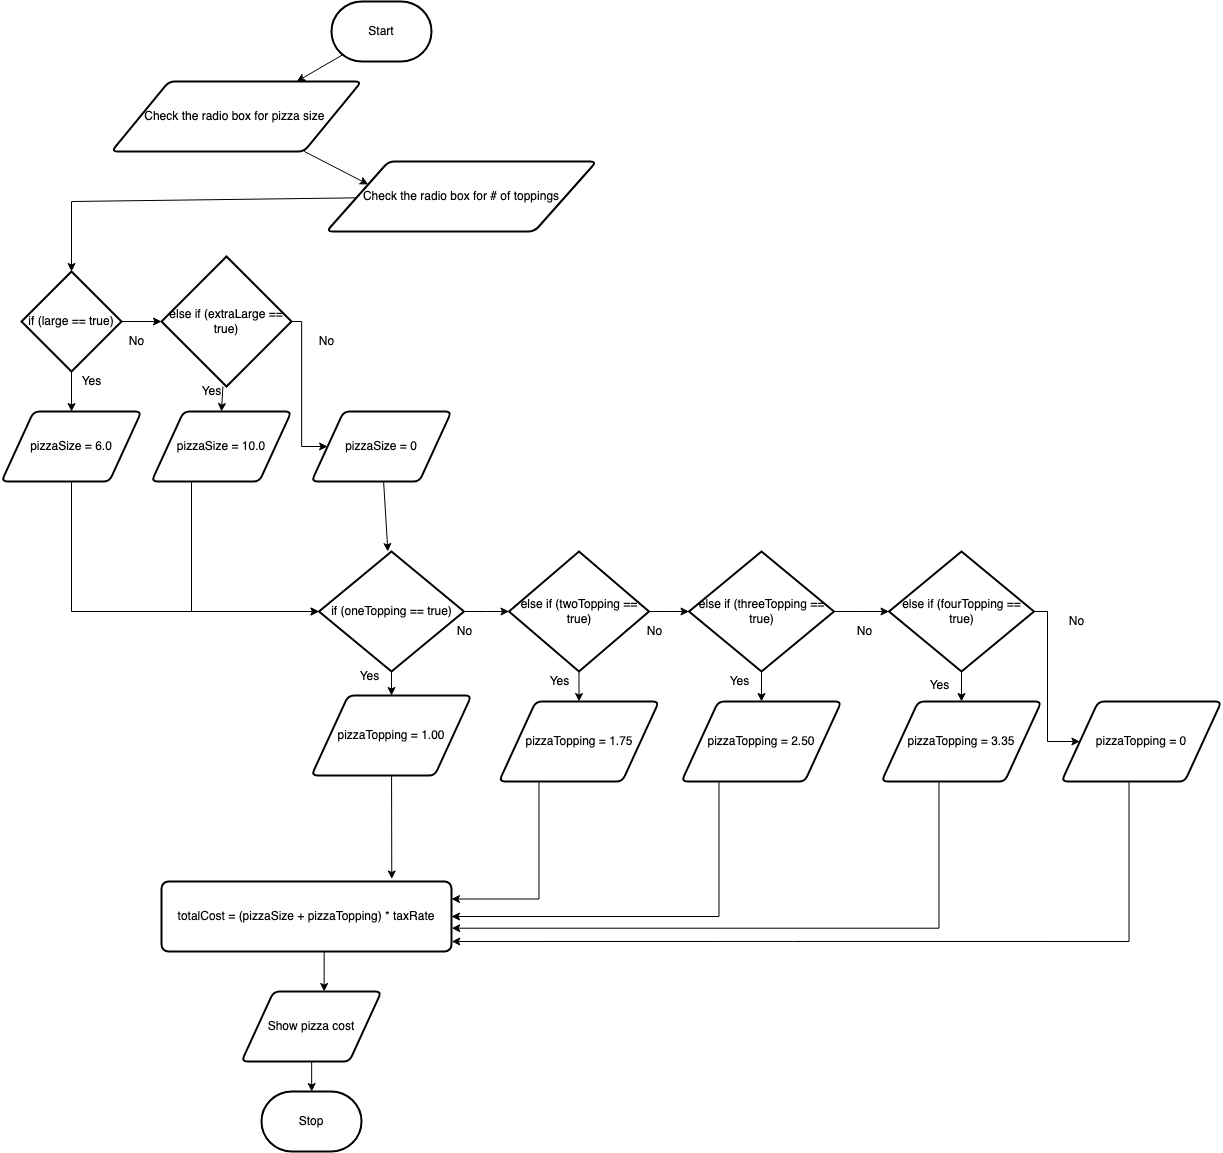

The diagram above was exported from draw.io. Its source (the exported page's mxGraphModel, read from the mxfile embedded in the PNG):
<mxGraphModel dx="2439" dy="860" grid="1" gridSize="10" guides="1" tooltips="1" connect="1" arrows="1" fold="1" page="1" pageScale="1" pageWidth="850" pageHeight="1100" math="0" shadow="0">
  <root>
    <mxCell id="0" />
    <mxCell id="1" parent="0" />
    <mxCell id="7" style="edgeStyle=none;html=1;exitX=0.11;exitY=0.89;exitDx=0;exitDy=0;exitPerimeter=0;" parent="1" source="2" target="3" edge="1">
      <mxGeometry relative="1" as="geometry" />
    </mxCell>
    <mxCell id="2" value="Start" style="strokeWidth=2;html=1;shape=mxgraph.flowchart.terminator;whiteSpace=wrap;" parent="1" vertex="1">
      <mxGeometry x="330" y="40" width="100" height="60" as="geometry" />
    </mxCell>
    <mxCell id="89" style="edgeStyle=none;html=1;entryX=0;entryY=0.25;entryDx=0;entryDy=0;" edge="1" parent="1" source="3" target="11">
      <mxGeometry relative="1" as="geometry" />
    </mxCell>
    <mxCell id="3" value="Check the radio box for pizza size&amp;nbsp;" style="shape=parallelogram;html=1;strokeWidth=2;perimeter=parallelogramPerimeter;whiteSpace=wrap;rounded=1;arcSize=12;size=0.23;" parent="1" vertex="1">
      <mxGeometry x="110" y="120" width="250" height="70" as="geometry" />
    </mxCell>
    <mxCell id="6" value="Stop" style="strokeWidth=2;html=1;shape=mxgraph.flowchart.terminator;whiteSpace=wrap;" parent="1" vertex="1">
      <mxGeometry x="260" y="1130" width="100" height="60" as="geometry" />
    </mxCell>
    <mxCell id="91" style="edgeStyle=none;rounded=0;html=1;entryX=0.5;entryY=0;entryDx=0;entryDy=0;entryPerimeter=0;" edge="1" parent="1" source="11" target="13">
      <mxGeometry relative="1" as="geometry">
        <Array as="points">
          <mxPoint x="70" y="240" />
        </Array>
      </mxGeometry>
    </mxCell>
    <mxCell id="11" value="Check the radio box for # of toppings" style="shape=parallelogram;html=1;strokeWidth=2;perimeter=parallelogramPerimeter;whiteSpace=wrap;rounded=1;arcSize=12;size=0.23;" parent="1" vertex="1">
      <mxGeometry x="325" y="200" width="270" height="70" as="geometry" />
    </mxCell>
    <mxCell id="15" style="edgeStyle=none;html=1;entryX=0.5;entryY=0;entryDx=0;entryDy=0;" parent="1" source="13" target="14" edge="1">
      <mxGeometry relative="1" as="geometry" />
    </mxCell>
    <mxCell id="23" style="edgeStyle=none;html=1;entryX=0;entryY=0.5;entryDx=0;entryDy=0;entryPerimeter=0;" parent="1" source="13" target="17" edge="1">
      <mxGeometry relative="1" as="geometry" />
    </mxCell>
    <mxCell id="13" value="if (large == true)" style="strokeWidth=2;html=1;shape=mxgraph.flowchart.decision;whiteSpace=wrap;" parent="1" vertex="1">
      <mxGeometry x="20" y="310" width="100" height="100" as="geometry" />
    </mxCell>
    <mxCell id="90" style="edgeStyle=none;html=1;rounded=0;entryX=0;entryY=0.5;entryDx=0;entryDy=0;entryPerimeter=0;" edge="1" parent="1" source="14" target="31">
      <mxGeometry relative="1" as="geometry">
        <mxPoint x="290" y="638" as="targetPoint" />
        <Array as="points">
          <mxPoint x="70" y="650" />
        </Array>
      </mxGeometry>
    </mxCell>
    <mxCell id="14" value="pizzaSize = 6.0" style="shape=parallelogram;html=1;strokeWidth=2;perimeter=parallelogramPerimeter;whiteSpace=wrap;rounded=1;arcSize=12;size=0.23;" parent="1" vertex="1">
      <mxGeometry y="450" width="140" height="70" as="geometry" />
    </mxCell>
    <mxCell id="75" style="edgeStyle=elbowEdgeStyle;rounded=0;html=1;entryX=0;entryY=0.5;entryDx=0;entryDy=0;entryPerimeter=0;" parent="1" source="16" target="31" edge="1">
      <mxGeometry relative="1" as="geometry">
        <mxPoint x="300" y="638" as="targetPoint" />
        <Array as="points">
          <mxPoint x="190" y="590" />
        </Array>
      </mxGeometry>
    </mxCell>
    <mxCell id="16" value="pizzaSize = 10.0" style="shape=parallelogram;html=1;strokeWidth=2;perimeter=parallelogramPerimeter;whiteSpace=wrap;rounded=1;arcSize=12;size=0.23;" parent="1" vertex="1">
      <mxGeometry x="150" y="450" width="140" height="70" as="geometry" />
    </mxCell>
    <mxCell id="25" style="edgeStyle=none;html=1;entryX=0.5;entryY=0;entryDx=0;entryDy=0;" parent="1" source="17" target="16" edge="1">
      <mxGeometry relative="1" as="geometry" />
    </mxCell>
    <mxCell id="68" style="edgeStyle=elbowEdgeStyle;rounded=0;html=1;" parent="1" source="17" target="65" edge="1">
      <mxGeometry relative="1" as="geometry" />
    </mxCell>
    <mxCell id="17" value="else if (extraLarge == true)" style="strokeWidth=2;html=1;shape=mxgraph.flowchart.decision;whiteSpace=wrap;" parent="1" vertex="1">
      <mxGeometry x="160" y="295" width="130" height="130" as="geometry" />
    </mxCell>
    <mxCell id="22" value="Yes" style="text;html=1;resizable=0;autosize=1;align=center;verticalAlign=middle;points=[];fillColor=none;strokeColor=none;rounded=0;" parent="1" vertex="1">
      <mxGeometry x="70" y="410" width="40" height="20" as="geometry" />
    </mxCell>
    <mxCell id="24" value="No" style="text;html=1;resizable=0;autosize=1;align=center;verticalAlign=middle;points=[];fillColor=none;strokeColor=none;rounded=0;" parent="1" vertex="1">
      <mxGeometry x="120" y="370" width="30" height="20" as="geometry" />
    </mxCell>
    <mxCell id="26" value="Yes" style="text;html=1;resizable=0;autosize=1;align=center;verticalAlign=middle;points=[];fillColor=none;strokeColor=none;rounded=0;" parent="1" vertex="1">
      <mxGeometry x="190" y="420" width="40" height="20" as="geometry" />
    </mxCell>
    <mxCell id="40" style="edgeStyle=none;html=1;entryX=0.5;entryY=0;entryDx=0;entryDy=0;" parent="1" source="31" target="36" edge="1">
      <mxGeometry relative="1" as="geometry" />
    </mxCell>
    <mxCell id="56" style="edgeStyle=elbowEdgeStyle;rounded=0;html=1;entryX=0;entryY=0.5;entryDx=0;entryDy=0;entryPerimeter=0;" parent="1" source="31" target="41" edge="1">
      <mxGeometry relative="1" as="geometry" />
    </mxCell>
    <mxCell id="31" value="if (oneTopping == true)" style="strokeWidth=2;html=1;shape=mxgraph.flowchart.decision;whiteSpace=wrap;" parent="1" vertex="1">
      <mxGeometry x="317.5" y="590" width="145" height="120" as="geometry" />
    </mxCell>
    <mxCell id="96" style="edgeStyle=none;rounded=0;html=1;entryX=0.794;entryY=-0.036;entryDx=0;entryDy=0;entryPerimeter=0;" edge="1" parent="1" source="36" target="72">
      <mxGeometry relative="1" as="geometry" />
    </mxCell>
    <mxCell id="36" value="pizzaTopping = 1.00" style="shape=parallelogram;html=1;strokeWidth=2;perimeter=parallelogramPerimeter;whiteSpace=wrap;rounded=1;arcSize=12;size=0.23;" parent="1" vertex="1">
      <mxGeometry x="310" y="734" width="160" height="80" as="geometry" />
    </mxCell>
    <mxCell id="47" style="edgeStyle=none;html=1;entryX=0.5;entryY=0;entryDx=0;entryDy=0;" parent="1" source="41" target="46" edge="1">
      <mxGeometry relative="1" as="geometry" />
    </mxCell>
    <mxCell id="57" style="edgeStyle=elbowEdgeStyle;rounded=0;html=1;entryX=0;entryY=0.5;entryDx=0;entryDy=0;entryPerimeter=0;" parent="1" source="41" target="42" edge="1">
      <mxGeometry relative="1" as="geometry" />
    </mxCell>
    <mxCell id="41" value="else if (twoTopping == true)" style="strokeWidth=2;html=1;shape=mxgraph.flowchart.decision;whiteSpace=wrap;" parent="1" vertex="1">
      <mxGeometry x="507.5" y="590" width="140" height="120" as="geometry" />
    </mxCell>
    <mxCell id="48" style="edgeStyle=none;html=1;entryX=0.5;entryY=0;entryDx=0;entryDy=0;" parent="1" source="42" target="45" edge="1">
      <mxGeometry relative="1" as="geometry" />
    </mxCell>
    <mxCell id="58" style="edgeStyle=elbowEdgeStyle;rounded=0;html=1;entryX=0;entryY=0.5;entryDx=0;entryDy=0;entryPerimeter=0;" parent="1" source="42" target="43" edge="1">
      <mxGeometry relative="1" as="geometry" />
    </mxCell>
    <mxCell id="42" value="else if (threeTopping == true)" style="strokeWidth=2;html=1;shape=mxgraph.flowchart.decision;whiteSpace=wrap;" parent="1" vertex="1">
      <mxGeometry x="687.5" y="590" width="145" height="120" as="geometry" />
    </mxCell>
    <mxCell id="49" style="edgeStyle=none;html=1;" parent="1" source="43" target="44" edge="1">
      <mxGeometry relative="1" as="geometry" />
    </mxCell>
    <mxCell id="70" style="edgeStyle=elbowEdgeStyle;rounded=0;html=1;" parent="1" source="43" target="69" edge="1">
      <mxGeometry relative="1" as="geometry">
        <mxPoint x="1085.9" y="780" as="targetPoint" />
      </mxGeometry>
    </mxCell>
    <mxCell id="43" value="else if (fourTopping == true)" style="strokeWidth=2;html=1;shape=mxgraph.flowchart.decision;whiteSpace=wrap;" parent="1" vertex="1">
      <mxGeometry x="887.5" y="590" width="145" height="120" as="geometry" />
    </mxCell>
    <mxCell id="81" style="edgeStyle=elbowEdgeStyle;rounded=0;html=1;entryX=1.001;entryY=0.667;entryDx=0;entryDy=0;entryPerimeter=0;" parent="1" source="44" target="72" edge="1">
      <mxGeometry relative="1" as="geometry">
        <mxPoint x="458.3699999999999" y="965.9900000000002" as="targetPoint" />
        <Array as="points">
          <mxPoint x="937.5" y="960" />
        </Array>
      </mxGeometry>
    </mxCell>
    <mxCell id="44" value="pizzaTopping = 3.35" style="shape=parallelogram;html=1;strokeWidth=2;perimeter=parallelogramPerimeter;whiteSpace=wrap;rounded=1;arcSize=12;size=0.23;" parent="1" vertex="1">
      <mxGeometry x="880" y="740" width="160" height="80" as="geometry" />
    </mxCell>
    <mxCell id="80" style="edgeStyle=elbowEdgeStyle;rounded=0;html=1;entryX=1;entryY=0.5;entryDx=0;entryDy=0;" parent="1" source="45" target="72" edge="1">
      <mxGeometry relative="1" as="geometry">
        <mxPoint x="457.5" y="955" as="targetPoint" />
        <Array as="points">
          <mxPoint x="717.5" y="940" />
        </Array>
      </mxGeometry>
    </mxCell>
    <mxCell id="45" value="pizzaTopping = 2.50" style="shape=parallelogram;html=1;strokeWidth=2;perimeter=parallelogramPerimeter;whiteSpace=wrap;rounded=1;arcSize=12;size=0.23;" parent="1" vertex="1">
      <mxGeometry x="680" y="740" width="160" height="80" as="geometry" />
    </mxCell>
    <mxCell id="79" style="edgeStyle=elbowEdgeStyle;rounded=0;html=1;entryX=1;entryY=0.25;entryDx=0;entryDy=0;" parent="1" source="46" target="72" edge="1">
      <mxGeometry relative="1" as="geometry">
        <mxPoint x="457.5" y="937.5" as="targetPoint" />
        <Array as="points">
          <mxPoint x="537.5" y="920" />
        </Array>
      </mxGeometry>
    </mxCell>
    <mxCell id="46" value="pizzaTopping = 1.75" style="shape=parallelogram;html=1;strokeWidth=2;perimeter=parallelogramPerimeter;whiteSpace=wrap;rounded=1;arcSize=12;size=0.23;" parent="1" vertex="1">
      <mxGeometry x="497.5" y="740" width="160" height="80" as="geometry" />
    </mxCell>
    <mxCell id="52" value="Yes" style="text;html=1;resizable=0;autosize=1;align=center;verticalAlign=middle;points=[];fillColor=none;strokeColor=none;rounded=0;" parent="1" vertex="1">
      <mxGeometry x="347.5" y="705" width="40" height="20" as="geometry" />
    </mxCell>
    <mxCell id="53" value="Yes" style="text;html=1;resizable=0;autosize=1;align=center;verticalAlign=middle;points=[];fillColor=none;strokeColor=none;rounded=0;" parent="1" vertex="1">
      <mxGeometry x="537.5" y="710" width="40" height="20" as="geometry" />
    </mxCell>
    <mxCell id="54" value="Yes" style="text;html=1;resizable=0;autosize=1;align=center;verticalAlign=middle;points=[];fillColor=none;strokeColor=none;rounded=0;" parent="1" vertex="1">
      <mxGeometry x="717.5" y="710" width="40" height="20" as="geometry" />
    </mxCell>
    <mxCell id="55" value="Yes" style="text;html=1;resizable=0;autosize=1;align=center;verticalAlign=middle;points=[];fillColor=none;strokeColor=none;rounded=0;" parent="1" vertex="1">
      <mxGeometry x="917.5" y="714" width="40" height="20" as="geometry" />
    </mxCell>
    <mxCell id="59" value="No" style="text;html=1;resizable=0;autosize=1;align=center;verticalAlign=middle;points=[];fillColor=none;strokeColor=none;rounded=0;" parent="1" vertex="1">
      <mxGeometry x="310" y="370" width="30" height="20" as="geometry" />
    </mxCell>
    <mxCell id="60" value="No" style="text;html=1;resizable=0;autosize=1;align=center;verticalAlign=middle;points=[];fillColor=none;strokeColor=none;rounded=0;" parent="1" vertex="1">
      <mxGeometry x="447.5" y="660" width="30" height="20" as="geometry" />
    </mxCell>
    <mxCell id="61" value="No" style="text;html=1;resizable=0;autosize=1;align=center;verticalAlign=middle;points=[];fillColor=none;strokeColor=none;rounded=0;" parent="1" vertex="1">
      <mxGeometry x="637.5" y="660" width="30" height="20" as="geometry" />
    </mxCell>
    <mxCell id="62" value="No" style="text;html=1;resizable=0;autosize=1;align=center;verticalAlign=middle;points=[];fillColor=none;strokeColor=none;rounded=0;" parent="1" vertex="1">
      <mxGeometry x="847.5" y="660" width="30" height="20" as="geometry" />
    </mxCell>
    <mxCell id="94" style="edgeStyle=none;rounded=0;html=1;" edge="1" parent="1" source="65" target="31">
      <mxGeometry relative="1" as="geometry" />
    </mxCell>
    <mxCell id="65" value="pizzaSize = 0" style="shape=parallelogram;html=1;strokeWidth=2;perimeter=parallelogramPerimeter;whiteSpace=wrap;rounded=1;arcSize=12;size=0.23;" parent="1" vertex="1">
      <mxGeometry x="310" y="450" width="140" height="70" as="geometry" />
    </mxCell>
    <mxCell id="82" style="edgeStyle=elbowEdgeStyle;rounded=0;html=1;entryX=1.001;entryY=0.857;entryDx=0;entryDy=0;entryPerimeter=0;" parent="1" target="72" edge="1">
      <mxGeometry relative="1" as="geometry">
        <mxPoint x="458.3699999999999" y="982.02" as="targetPoint" />
        <Array as="points">
          <mxPoint x="1127.5" y="950" />
        </Array>
        <mxPoint x="1127.5" y="820" as="sourcePoint" />
      </mxGeometry>
    </mxCell>
    <mxCell id="69" value="pizzaTopping = 0" style="shape=parallelogram;html=1;strokeWidth=2;perimeter=parallelogramPerimeter;whiteSpace=wrap;rounded=1;arcSize=12;size=0.23;" parent="1" vertex="1">
      <mxGeometry x="1060" y="740" width="160" height="80" as="geometry" />
    </mxCell>
    <mxCell id="71" value="No" style="text;html=1;resizable=0;autosize=1;align=center;verticalAlign=middle;points=[];fillColor=none;strokeColor=none;rounded=0;" parent="1" vertex="1">
      <mxGeometry x="1060" y="650" width="30" height="20" as="geometry" />
    </mxCell>
    <mxCell id="88" style="edgeStyle=elbowEdgeStyle;rounded=0;html=1;entryX=0.593;entryY=0;entryDx=0;entryDy=0;entryPerimeter=0;" parent="1" source="72" target="85" edge="1">
      <mxGeometry relative="1" as="geometry" />
    </mxCell>
    <mxCell id="72" value="totalCost = (pizzaSize + pizzaTopping) * taxRate" style="rounded=1;whiteSpace=wrap;html=1;absoluteArcSize=1;arcSize=14;strokeWidth=2;" parent="1" vertex="1">
      <mxGeometry x="160" y="920" width="290" height="70" as="geometry" />
    </mxCell>
    <mxCell id="87" style="edgeStyle=elbowEdgeStyle;rounded=0;html=1;entryX=0.5;entryY=0;entryDx=0;entryDy=0;entryPerimeter=0;" parent="1" source="85" target="6" edge="1">
      <mxGeometry relative="1" as="geometry" />
    </mxCell>
    <mxCell id="85" value="Show pizza cost" style="shape=parallelogram;html=1;strokeWidth=2;perimeter=parallelogramPerimeter;whiteSpace=wrap;rounded=1;arcSize=12;size=0.23;" parent="1" vertex="1">
      <mxGeometry x="240" y="1030" width="140" height="70" as="geometry" />
    </mxCell>
  </root>
</mxGraphModel>